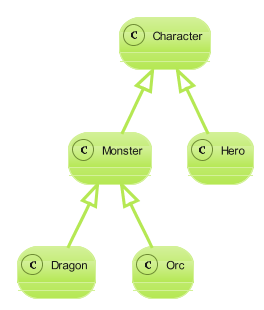

The diagram above was rendered by PlantUML. Its source (embedded in the PNG):
@startuml
!theme hacker
Class Character{} 
Class Monster{} 
Class Dragon{} 
Class Orc{} 
Class Hero{}
Character <|-- Monster
Character <|-- Hero
Monster <|-- Dragon
Monster <|-- Orc
@enduml